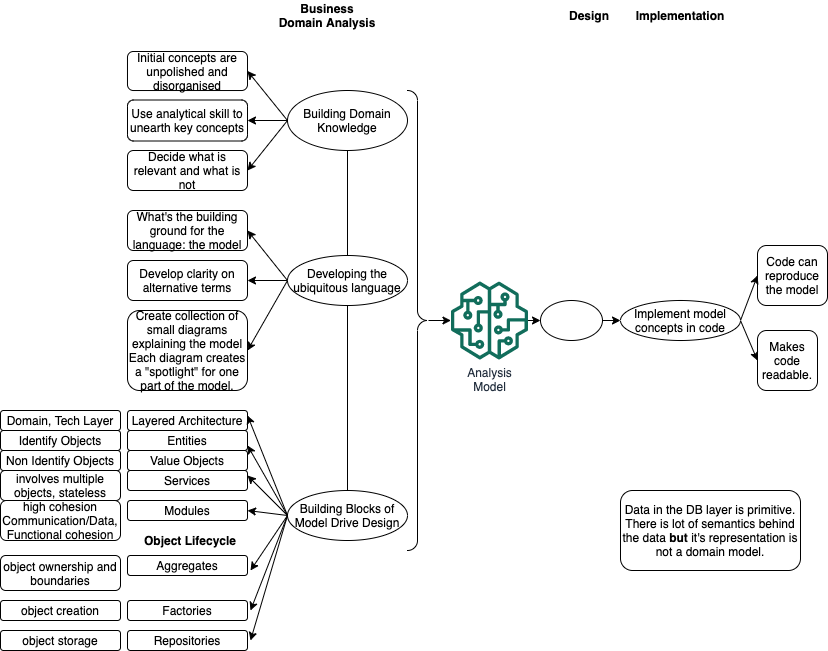

The diagram above was exported from draw.io. Its source (the exported page's mxGraphModel, read from the mxfile embedded in the PNG):
<mxGraphModel dx="1125" dy="707" grid="1" gridSize="10" guides="1" tooltips="1" connect="1" arrows="1" fold="1" page="1" pageScale="1" pageWidth="827" pageHeight="1169" math="0" shadow="0">
  <root>
    <mxCell id="0" />
    <mxCell id="1" parent="0" />
    <mxCell id="k_0GzfiUG1C6utAauE9G-12" value="" style="rounded=0;orthogonalLoop=1;jettySize=auto;html=1;exitX=0;exitY=0.5;exitDx=0;exitDy=0;" parent="1" source="k_0GzfiUG1C6utAauE9G-2" target="k_0GzfiUG1C6utAauE9G-6" edge="1">
      <mxGeometry relative="1" as="geometry">
        <mxPoint x="337" y="150" as="sourcePoint" />
      </mxGeometry>
    </mxCell>
    <mxCell id="k_0GzfiUG1C6utAauE9G-2" value="Building Domain Knowledge" style="ellipse;whiteSpace=wrap;html=1;" parent="1" vertex="1">
      <mxGeometry x="287" y="120" width="120" height="60" as="geometry" />
    </mxCell>
    <mxCell id="k_0GzfiUG1C6utAauE9G-4" value="Initial concepts are unpolished and disorganised" style="rounded=1;whiteSpace=wrap;html=1;" parent="1" vertex="1">
      <mxGeometry x="127" y="81" width="120" height="39" as="geometry" />
    </mxCell>
    <mxCell id="k_0GzfiUG1C6utAauE9G-6" value="Use analytical skill to unearth key concepts" style="rounded=1;whiteSpace=wrap;html=1;" parent="1" vertex="1">
      <mxGeometry x="127" y="129.5" width="120" height="41" as="geometry" />
    </mxCell>
    <mxCell id="k_0GzfiUG1C6utAauE9G-7" value="Decide what is relevant and what is not" style="rounded=1;whiteSpace=wrap;html=1;" parent="1" vertex="1">
      <mxGeometry x="127" y="180" width="120" height="40" as="geometry" />
    </mxCell>
    <mxCell id="k_0GzfiUG1C6utAauE9G-10" value="What's the building ground for the language: the model" style="rounded=1;whiteSpace=wrap;html=1;" parent="1" vertex="1">
      <mxGeometry x="127" y="240" width="120" height="40" as="geometry" />
    </mxCell>
    <mxCell id="k_0GzfiUG1C6utAauE9G-11" value="" style="endArrow=classic;html=1;entryX=1;entryY=0.5;entryDx=0;entryDy=0;exitX=0;exitY=0.5;exitDx=0;exitDy=0;" parent="1" source="k_0GzfiUG1C6utAauE9G-2" target="k_0GzfiUG1C6utAauE9G-4" edge="1">
      <mxGeometry width="50" height="50" relative="1" as="geometry">
        <mxPoint x="457" y="270" as="sourcePoint" />
        <mxPoint x="507" y="220" as="targetPoint" />
      </mxGeometry>
    </mxCell>
    <mxCell id="k_0GzfiUG1C6utAauE9G-14" value="" style="rounded=0;orthogonalLoop=1;jettySize=auto;html=1;entryX=1;entryY=0.5;entryDx=0;entryDy=0;exitX=0;exitY=0.5;exitDx=0;exitDy=0;" parent="1" source="k_0GzfiUG1C6utAauE9G-2" target="k_0GzfiUG1C6utAauE9G-7" edge="1">
      <mxGeometry relative="1" as="geometry">
        <mxPoint x="307" y="130" as="sourcePoint" />
        <mxPoint x="387" y="151" as="targetPoint" />
      </mxGeometry>
    </mxCell>
    <mxCell id="k_0GzfiUG1C6utAauE9G-15" value="" style="rounded=0;orthogonalLoop=1;jettySize=auto;html=1;entryX=1;entryY=0.5;entryDx=0;entryDy=0;exitX=0;exitY=0.5;exitDx=0;exitDy=0;" parent="1" source="k_0GzfiUG1C6utAauE9G-28" edge="1" target="k_0GzfiUG1C6utAauE9G-10">
      <mxGeometry relative="1" as="geometry">
        <mxPoint x="662" as="sourcePoint" />
        <mxPoint x="437" y="90" as="targetPoint" />
      </mxGeometry>
    </mxCell>
    <mxCell id="k_0GzfiUG1C6utAauE9G-17" value="Develop clarity on alternative terms" style="rounded=1;whiteSpace=wrap;html=1;" parent="1" vertex="1">
      <mxGeometry x="127" y="290" width="120" height="40" as="geometry" />
    </mxCell>
    <mxCell id="k_0GzfiUG1C6utAauE9G-18" value="" style="endArrow=classic;html=1;entryX=1;entryY=0.5;entryDx=0;entryDy=0;exitX=0;exitY=0.5;exitDx=0;exitDy=0;" parent="1" source="k_0GzfiUG1C6utAauE9G-28" target="k_0GzfiUG1C6utAauE9G-17" edge="1">
      <mxGeometry width="50" height="50" relative="1" as="geometry">
        <mxPoint x="662" as="sourcePoint" />
        <mxPoint x="562" y="70" as="targetPoint" />
      </mxGeometry>
    </mxCell>
    <mxCell id="k_0GzfiUG1C6utAauE9G-21" value="Makes code readable." style="rounded=1;whiteSpace=wrap;html=1;" parent="1" vertex="1">
      <mxGeometry x="757" y="360" width="60" height="60" as="geometry" />
    </mxCell>
    <mxCell id="k_0GzfiUG1C6utAauE9G-22" value="" style="endArrow=classic;html=1;exitX=1;exitY=0.5;exitDx=0;exitDy=0;entryX=0;entryY=0.5;entryDx=0;entryDy=0;" parent="1" source="k_0GzfiUG1C6utAauE9G-31" edge="1" target="k_0GzfiUG1C6utAauE9G-21">
      <mxGeometry width="50" height="50" relative="1" as="geometry">
        <mxPoint x="510" y="730" as="sourcePoint" />
        <mxPoint x="690" y="400" as="targetPoint" />
      </mxGeometry>
    </mxCell>
    <mxCell id="k_0GzfiUG1C6utAauE9G-23" value="Code can reproduce the model" style="rounded=1;whiteSpace=wrap;html=1;" parent="1" vertex="1">
      <mxGeometry x="757" y="275" width="70" height="60" as="geometry" />
    </mxCell>
    <mxCell id="k_0GzfiUG1C6utAauE9G-24" value="" style="endArrow=classic;html=1;exitX=1;exitY=0.5;exitDx=0;exitDy=0;entryX=0;entryY=0.5;entryDx=0;entryDy=0;" parent="1" source="k_0GzfiUG1C6utAauE9G-31" edge="1" target="k_0GzfiUG1C6utAauE9G-23">
      <mxGeometry width="50" height="50" relative="1" as="geometry">
        <mxPoint x="510" y="730" as="sourcePoint" />
        <mxPoint x="760" y="290" as="targetPoint" />
      </mxGeometry>
    </mxCell>
    <mxCell id="k_0GzfiUG1C6utAauE9G-25" value="Create collection of small diagrams explaining the model&lt;br&gt;Each diagram creates a &quot;spotlight&quot; for one part of the model." style="rounded=1;whiteSpace=wrap;html=1;" parent="1" vertex="1">
      <mxGeometry x="127" y="340" width="120" height="80" as="geometry" />
    </mxCell>
    <mxCell id="k_0GzfiUG1C6utAauE9G-27" value="" style="endArrow=classic;html=1;exitX=0;exitY=0.5;exitDx=0;exitDy=0;entryX=1;entryY=0.5;entryDx=0;entryDy=0;" parent="1" source="k_0GzfiUG1C6utAauE9G-28" target="k_0GzfiUG1C6utAauE9G-25" edge="1">
      <mxGeometry width="50" height="50" relative="1" as="geometry">
        <mxPoint x="562" y="180" as="sourcePoint" />
        <mxPoint x="307" y="475" as="targetPoint" />
      </mxGeometry>
    </mxCell>
    <mxCell id="k_0GzfiUG1C6utAauE9G-35" value="" style="edgeStyle=none;rounded=0;orthogonalLoop=1;jettySize=auto;html=1;exitX=0.5;exitY=-0.05;exitDx=0;exitDy=0;exitPerimeter=0;" parent="1" source="xwyQR7RZnKUyp3IDn0aD-12" target="k_0GzfiUG1C6utAauE9G-34" edge="1">
      <mxGeometry relative="1" as="geometry">
        <mxPoint x="427" y="310" as="sourcePoint" />
      </mxGeometry>
    </mxCell>
    <mxCell id="k_0GzfiUG1C6utAauE9G-28" value="&lt;span&gt;Developing the ubiquitous language&lt;/span&gt;" style="ellipse;whiteSpace=wrap;html=1;" parent="1" vertex="1">
      <mxGeometry x="287" y="285" width="120" height="50" as="geometry" />
    </mxCell>
    <mxCell id="k_0GzfiUG1C6utAauE9G-30" value="Business Domain Analysis" style="text;html=1;strokeColor=none;fillColor=none;align=center;verticalAlign=middle;whiteSpace=wrap;rounded=0;fontStyle=1" parent="1" vertex="1">
      <mxGeometry x="277" y="30" width="100" height="30" as="geometry" />
    </mxCell>
    <mxCell id="k_0GzfiUG1C6utAauE9G-31" value="Implement model concepts in code" style="ellipse;whiteSpace=wrap;html=1;" parent="1" vertex="1">
      <mxGeometry x="620" y="330" width="120" height="40" as="geometry" />
    </mxCell>
    <mxCell id="k_0GzfiUG1C6utAauE9G-32" value="Design" style="text;html=1;strokeColor=none;fillColor=none;align=center;verticalAlign=middle;whiteSpace=wrap;rounded=0;fontStyle=1" parent="1" vertex="1">
      <mxGeometry x="564" y="30" width="50" height="30" as="geometry" />
    </mxCell>
    <mxCell id="k_0GzfiUG1C6utAauE9G-33" value="Implementation" style="text;html=1;strokeColor=none;fillColor=none;align=center;verticalAlign=middle;whiteSpace=wrap;rounded=0;fontStyle=1" parent="1" vertex="1">
      <mxGeometry x="630" y="30" width="100" height="30" as="geometry" />
    </mxCell>
    <mxCell id="k_0GzfiUG1C6utAauE9G-36" value="" style="edgeStyle=none;rounded=0;orthogonalLoop=1;jettySize=auto;html=1;entryX=0;entryY=0.5;entryDx=0;entryDy=0;" parent="1" source="k_0GzfiUG1C6utAauE9G-34" edge="1" target="k_0GzfiUG1C6utAauE9G-38">
      <mxGeometry relative="1" as="geometry">
        <mxPoint x="657" y="120" as="targetPoint" />
      </mxGeometry>
    </mxCell>
    <mxCell id="k_0GzfiUG1C6utAauE9G-34" value="Analysis&lt;br&gt;Model" style="outlineConnect=0;fontColor=#232F3E;gradientColor=none;fillColor=#116D5B;strokeColor=none;dashed=0;verticalLabelPosition=bottom;verticalAlign=top;align=center;html=1;fontSize=12;fontStyle=0;aspect=fixed;pointerEvents=1;shape=mxgraph.aws4.sagemaker_model;" parent="1" vertex="1">
      <mxGeometry x="450" y="311" width="78" height="78" as="geometry" />
    </mxCell>
    <mxCell id="k_0GzfiUG1C6utAauE9G-39" value="" style="edgeStyle=none;rounded=0;orthogonalLoop=1;jettySize=auto;html=1;" parent="1" source="k_0GzfiUG1C6utAauE9G-38" target="k_0GzfiUG1C6utAauE9G-31" edge="1">
      <mxGeometry relative="1" as="geometry" />
    </mxCell>
    <mxCell id="k_0GzfiUG1C6utAauE9G-38" value="" style="ellipse;whiteSpace=wrap;html=1;" parent="1" vertex="1">
      <mxGeometry x="540" y="330" width="62" height="40" as="geometry" />
    </mxCell>
    <mxCell id="xwyQR7RZnKUyp3IDn0aD-1" value="&lt;span&gt;Building Blocks of Model Drive Design&lt;/span&gt;" style="ellipse;whiteSpace=wrap;html=1;" vertex="1" parent="1">
      <mxGeometry x="287" y="520" width="120" height="50" as="geometry" />
    </mxCell>
    <mxCell id="xwyQR7RZnKUyp3IDn0aD-2" value="Entities" style="rounded=1;whiteSpace=wrap;html=1;" vertex="1" parent="1">
      <mxGeometry x="127" y="460" width="120" height="20" as="geometry" />
    </mxCell>
    <mxCell id="xwyQR7RZnKUyp3IDn0aD-3" value="Value Objects" style="rounded=1;whiteSpace=wrap;html=1;" vertex="1" parent="1">
      <mxGeometry x="127" y="480" width="120" height="20" as="geometry" />
    </mxCell>
    <mxCell id="xwyQR7RZnKUyp3IDn0aD-4" value="Services" style="rounded=1;whiteSpace=wrap;html=1;" vertex="1" parent="1">
      <mxGeometry x="127" y="500" width="120" height="20" as="geometry" />
    </mxCell>
    <mxCell id="xwyQR7RZnKUyp3IDn0aD-5" value="Layered Architecture" style="rounded=1;whiteSpace=wrap;html=1;" vertex="1" parent="1">
      <mxGeometry x="127" y="440" width="120" height="20" as="geometry" />
    </mxCell>
    <mxCell id="xwyQR7RZnKUyp3IDn0aD-6" value="Modules" style="rounded=1;whiteSpace=wrap;html=1;" vertex="1" parent="1">
      <mxGeometry x="127" y="530" width="120" height="20" as="geometry" />
    </mxCell>
    <mxCell id="xwyQR7RZnKUyp3IDn0aD-7" value="Aggregates" style="rounded=1;whiteSpace=wrap;html=1;" vertex="1" parent="1">
      <mxGeometry x="127" y="585" width="120" height="20" as="geometry" />
    </mxCell>
    <mxCell id="xwyQR7RZnKUyp3IDn0aD-9" value="" style="endArrow=none;html=1;entryX=0.5;entryY=1;entryDx=0;entryDy=0;" edge="1" parent="1" source="k_0GzfiUG1C6utAauE9G-28" target="k_0GzfiUG1C6utAauE9G-2">
      <mxGeometry width="50" height="50" relative="1" as="geometry">
        <mxPoint x="477" y="390" as="sourcePoint" />
        <mxPoint x="527" y="340" as="targetPoint" />
      </mxGeometry>
    </mxCell>
    <mxCell id="xwyQR7RZnKUyp3IDn0aD-11" value="" style="endArrow=none;html=1;entryX=0.5;entryY=1;entryDx=0;entryDy=0;exitX=0.5;exitY=0;exitDx=0;exitDy=0;" edge="1" parent="1" source="xwyQR7RZnKUyp3IDn0aD-1" target="k_0GzfiUG1C6utAauE9G-28">
      <mxGeometry width="50" height="50" relative="1" as="geometry">
        <mxPoint x="477" y="390" as="sourcePoint" />
        <mxPoint x="527" y="340" as="targetPoint" />
      </mxGeometry>
    </mxCell>
    <mxCell id="xwyQR7RZnKUyp3IDn0aD-12" value="" style="labelPosition=right;align=left;strokeWidth=1;shape=mxgraph.mockup.markup.curlyBrace;html=1;shadow=0;dashed=0;direction=north;rotation=-180;" vertex="1" parent="1">
      <mxGeometry x="407" y="120" width="20" height="460" as="geometry" />
    </mxCell>
    <mxCell id="xwyQR7RZnKUyp3IDn0aD-13" value="Identify Objects" style="rounded=1;whiteSpace=wrap;html=1;" vertex="1" parent="1">
      <mxGeometry y="460" width="120" height="20" as="geometry" />
    </mxCell>
    <mxCell id="xwyQR7RZnKUyp3IDn0aD-14" value="Non Identify Objects" style="rounded=1;whiteSpace=wrap;html=1;" vertex="1" parent="1">
      <mxGeometry y="480" width="120" height="20" as="geometry" />
    </mxCell>
    <mxCell id="xwyQR7RZnKUyp3IDn0aD-15" value="involves multiple objects, stateless" style="rounded=1;whiteSpace=wrap;html=1;" vertex="1" parent="1">
      <mxGeometry y="500" width="120" height="30" as="geometry" />
    </mxCell>
    <mxCell id="xwyQR7RZnKUyp3IDn0aD-16" value="Domain, Tech Layer" style="rounded=1;whiteSpace=wrap;html=1;" vertex="1" parent="1">
      <mxGeometry y="440" width="120" height="20" as="geometry" />
    </mxCell>
    <mxCell id="xwyQR7RZnKUyp3IDn0aD-17" value="high cohesion&lt;br&gt;Communication/Data, Functional cohesion" style="rounded=1;whiteSpace=wrap;html=1;" vertex="1" parent="1">
      <mxGeometry y="530" width="120" height="40" as="geometry" />
    </mxCell>
    <mxCell id="xwyQR7RZnKUyp3IDn0aD-18" value="object ownership and boundaries" style="rounded=1;whiteSpace=wrap;html=1;" vertex="1" parent="1">
      <mxGeometry y="585" width="120" height="35" as="geometry" />
    </mxCell>
    <mxCell id="xwyQR7RZnKUyp3IDn0aD-19" value="Factories" style="rounded=1;whiteSpace=wrap;html=1;" vertex="1" parent="1">
      <mxGeometry x="127" y="630" width="120" height="20" as="geometry" />
    </mxCell>
    <mxCell id="xwyQR7RZnKUyp3IDn0aD-20" value="Repositories" style="rounded=1;whiteSpace=wrap;html=1;" vertex="1" parent="1">
      <mxGeometry x="127" y="660" width="120" height="20" as="geometry" />
    </mxCell>
    <mxCell id="xwyQR7RZnKUyp3IDn0aD-21" value="&lt;b&gt;Object Lifecycle&lt;/b&gt;" style="text;html=1;strokeColor=none;fillColor=none;align=center;verticalAlign=middle;whiteSpace=wrap;rounded=0;" vertex="1" parent="1">
      <mxGeometry x="130" y="560" width="120" height="20" as="geometry" />
    </mxCell>
    <mxCell id="xwyQR7RZnKUyp3IDn0aD-23" value="object creation" style="rounded=1;whiteSpace=wrap;html=1;" vertex="1" parent="1">
      <mxGeometry y="630" width="120" height="20" as="geometry" />
    </mxCell>
    <mxCell id="xwyQR7RZnKUyp3IDn0aD-24" value="object storage" style="rounded=1;whiteSpace=wrap;html=1;" vertex="1" parent="1">
      <mxGeometry y="660" width="120" height="20" as="geometry" />
    </mxCell>
    <mxCell id="xwyQR7RZnKUyp3IDn0aD-25" value="" style="endArrow=classic;html=1;entryX=1;entryY=0.25;entryDx=0;entryDy=0;exitX=0;exitY=0.5;exitDx=0;exitDy=0;" edge="1" parent="1" source="xwyQR7RZnKUyp3IDn0aD-1" target="xwyQR7RZnKUyp3IDn0aD-5">
      <mxGeometry width="50" height="50" relative="1" as="geometry">
        <mxPoint x="500" y="660" as="sourcePoint" />
        <mxPoint x="550" y="610" as="targetPoint" />
      </mxGeometry>
    </mxCell>
    <mxCell id="xwyQR7RZnKUyp3IDn0aD-26" value="" style="endArrow=classic;html=1;entryX=1;entryY=0.75;entryDx=0;entryDy=0;exitX=0;exitY=0.5;exitDx=0;exitDy=0;" edge="1" parent="1" source="xwyQR7RZnKUyp3IDn0aD-1" target="xwyQR7RZnKUyp3IDn0aD-2">
      <mxGeometry width="50" height="50" relative="1" as="geometry">
        <mxPoint x="290" y="500" as="sourcePoint" />
        <mxPoint x="560" y="620" as="targetPoint" />
      </mxGeometry>
    </mxCell>
    <mxCell id="xwyQR7RZnKUyp3IDn0aD-28" value="" style="endArrow=classic;html=1;entryX=1;entryY=0.25;entryDx=0;entryDy=0;exitX=0;exitY=0.5;exitDx=0;exitDy=0;" edge="1" parent="1" source="xwyQR7RZnKUyp3IDn0aD-1" target="xwyQR7RZnKUyp3IDn0aD-4">
      <mxGeometry width="50" height="50" relative="1" as="geometry">
        <mxPoint x="530" y="690" as="sourcePoint" />
        <mxPoint x="580" y="640" as="targetPoint" />
      </mxGeometry>
    </mxCell>
    <mxCell id="xwyQR7RZnKUyp3IDn0aD-29" value="" style="endArrow=classic;html=1;entryX=1;entryY=0.5;entryDx=0;entryDy=0;exitX=0;exitY=0.5;exitDx=0;exitDy=0;" edge="1" parent="1" source="xwyQR7RZnKUyp3IDn0aD-1" target="xwyQR7RZnKUyp3IDn0aD-6">
      <mxGeometry width="50" height="50" relative="1" as="geometry">
        <mxPoint x="540" y="700" as="sourcePoint" />
        <mxPoint x="590" y="650" as="targetPoint" />
      </mxGeometry>
    </mxCell>
    <mxCell id="xwyQR7RZnKUyp3IDn0aD-30" value="" style="endArrow=classic;html=1;exitX=0;exitY=0.5;exitDx=0;exitDy=0;" edge="1" parent="1" source="xwyQR7RZnKUyp3IDn0aD-1">
      <mxGeometry width="50" height="50" relative="1" as="geometry">
        <mxPoint x="550" y="710" as="sourcePoint" />
        <mxPoint x="250" y="600" as="targetPoint" />
      </mxGeometry>
    </mxCell>
    <mxCell id="xwyQR7RZnKUyp3IDn0aD-31" value="" style="endArrow=classic;html=1;exitX=0;exitY=0.5;exitDx=0;exitDy=0;" edge="1" parent="1" source="xwyQR7RZnKUyp3IDn0aD-1">
      <mxGeometry width="50" height="50" relative="1" as="geometry">
        <mxPoint x="560" y="720" as="sourcePoint" />
        <mxPoint x="250" y="640" as="targetPoint" />
      </mxGeometry>
    </mxCell>
    <mxCell id="xwyQR7RZnKUyp3IDn0aD-32" value="" style="endArrow=classic;html=1;exitX=0;exitY=0.5;exitDx=0;exitDy=0;" edge="1" parent="1" source="xwyQR7RZnKUyp3IDn0aD-1">
      <mxGeometry width="50" height="50" relative="1" as="geometry">
        <mxPoint x="500" y="660" as="sourcePoint" />
        <mxPoint x="250" y="670" as="targetPoint" />
      </mxGeometry>
    </mxCell>
    <mxCell id="wsXJOCUwMMeQsDe0WkFZ-1" value="Data in the DB layer is primitive. There is lot of semantics behind the data &lt;b&gt;but&lt;/b&gt; it's representation is not a domain model." style="rounded=1;whiteSpace=wrap;html=1;strokeColor=#000000;" vertex="1" parent="1">
      <mxGeometry x="620" y="520" width="180" height="80" as="geometry" />
    </mxCell>
  </root>
</mxGraphModel>